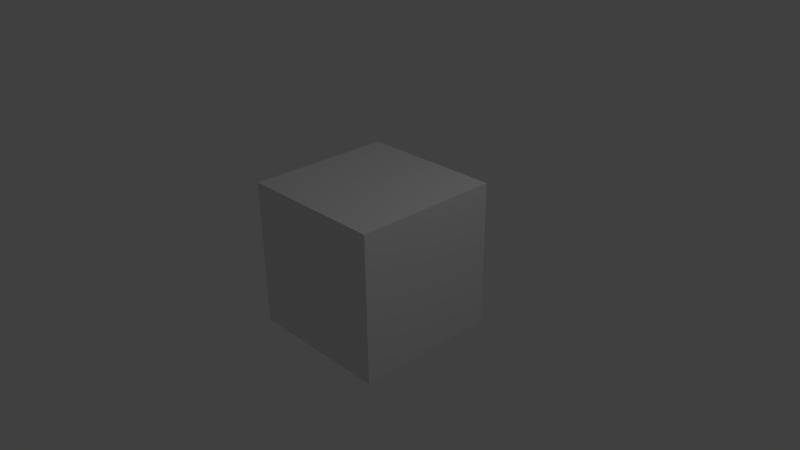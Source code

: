 # Source: cube1.blend  (saved by Blender 2.68.0; exported with 4.5.12 LTS)
import bpy
from mathutils import Matrix  # noqa: F401  (used for matrix-valued properties, if any)

bpy.ops.wm.read_factory_settings(use_empty=True)
scene = bpy.context.scene
scene.name = 'Scene'

# ---- collections
col_collection_1 = bpy.data.collections.new('Collection 1'); scene.collection.children.link(col_collection_1)

# ---- materials (node trees are filled in below, after node groups)
mat_material = bpy.data.materials.new('Material')
mat_material.alpha_threshold = 0.0
mat_material.use_transparent_shadow = False
mat_material.roughness = 0.5
mat_material.line_color = (0.0, 0.0, 0.0, 1.0)

# ---- material node trees

# ---- world
world_world = bpy.data.worlds.new('World'); scene.world = world_world
world_world.color = (0.05088, 0.05088, 0.05088)
world_world.use_sun_shadow = False
world_world.sun_shadow_jitter_overblur = 0.0
world_world.cycles.sampling_method = 'MANUAL'
world_world.cycles.sample_map_resolution = 256

# ---- cameras
cam_camera = bpy.data.cameras.new('Camera')
cam_camera.clip_end = 100.0
cam_camera.lens = 35.0
cam_camera.sensor_width = 32.0
cam_camera.sensor_height = 18.0
cam_camera.ortho_scale = 7.314
cam_camera.dof.focus_distance = 0.0
cam_camera.dof.aperture_fstop = 128.0

# ---- lights
light_lamp = bpy.data.lights.new('Lamp', 'POINT')
light_lamp.transmission_factor = 0.0
light_lamp.cutoff_distance = 30.0
light_lamp.energy = 100.0
light_lamp.shadow_buffer_clip_start = 1.001
light_lamp.shadow_soft_size = 0.1
light_lamp.shadow_maximum_resolution = 0.006
light_lamp.use_absolute_resolution = True
light_lamp.cycles.use_multiple_importance_sampling = False

# ---- meshes
me_cube = bpy.data.meshes.new('Cube')
me_cube.from_pydata([(1.0, 1.0, -1.0), (1.0, -1.0, -1.0), (-1.0, -1.0, -1.0), (-1.0, 1.0, -1.0), (1.0, 1.0, 1.0), (1.0, -1.0, 1.0), (-1.0, -1.0, 1.0), (-1.0, 1.0, 1.0)], [], [(0, 1, 2, 3), (4, 7, 6, 5), (0, 4, 5, 1), (1, 5, 6, 2), (2, 6, 7, 3), (4, 0, 3, 7)])
_uv = me_cube.uv_layers.new(name='UVMap')
_uv.uv.foreach_set('vector', [0.0, 0.0, 1.0, 0.0, 1.0, 1.0, 0.0, 1.0, 0.0, 0.0, 1.0, 0.0, 1.0, 1.0, 0.0, 1.0, 0.0, 0.0, 1.0, 0.0, 1.0, 1.0, 0.0, 1.0, 0.0, 0.0, 1.0, 0.0, 1.0, 1.0, 0.0, 1.0, 0.0, 0.0, 1.0, 0.0, 1.0, 1.0, 0.0, 1.0, 0.0, 0.0, 1.0, 0.0, 1.0, 1.0, 0.0, 1.0])
me_cube.materials.append(mat_material)
me_cube.use_remesh_preserve_volume = False
me_cube.use_remesh_preserve_attributes = False
me_cube.use_mirror_vertex_groups = False
me_cube.update()

# ---- objects
ob_cube = bpy.data.objects.new('Cube', me_cube)
ob_lamp = bpy.data.objects.new('Lamp', light_lamp)
ob_camera = bpy.data.objects.new('Camera', cam_camera)

# ---- transforms, parenting, visibility, modifiers, constraints
ob_cube.location = (0.0, 0.0, 0.0)
ob_cube.lock_rotations_4d = False
ob_cube.empty_display_type = 'ARROWS'
ob_cube.lineart.crease_threshold = 0.0
ob_lamp.location = (4.076, 1.005, 5.904)
ob_lamp.rotation_euler = (0.6503, 0.05522, 1.866)
ob_lamp.lock_rotations_4d = False
ob_lamp.empty_display_type = 'ARROWS'
ob_lamp.color = (0.0, 0.0, 0.0, 0.0)
ob_lamp.lineart.crease_threshold = 0.0
ob_camera.location = (7.481, -6.508, 5.344)
ob_camera.rotation_euler = (1.109, 0.01082, 0.8149)
ob_camera.lock_rotations_4d = False
ob_camera.empty_display_type = 'ARROWS'
ob_camera.color = (0.0, 0.0, 0.0, 0.0)
ob_camera.display_type = 'WIRE'
ob_camera.lineart.crease_threshold = 0.0

# ---- collection membership
col_collection_1.objects.link(ob_cube)
col_collection_1.objects.link(ob_lamp)
col_collection_1.objects.link(ob_camera)

# ---- scene / render settings (as saved in the file)
scene.camera = ob_camera
scene.frame_start = 1; scene.frame_end = 250; scene.frame_set(5)
scene.render.engine = 'BLENDER_EEVEE_NEXT'
scene.render.image_settings.color_mode = 'RGB'
scene.render.image_settings.compression = 90
scene.render.resolution_percentage = 50
scene.render.dither_intensity = 0.0
scene.cycles.use_denoising = False
scene.cycles.samples = 10
scene.cycles.sampling_pattern = 'TABULATED_SOBOL'
scene.cycles.light_sampling_threshold = 0.0
scene.cycles.use_adaptive_sampling = False
scene.cycles.use_light_tree = False
scene.cycles.blur_glossy = 0.0
scene.cycles.volume_bounces = 1
scene.cycles.pixel_filter_type = 'GAUSSIAN'
scene.cycles.sample_clamp_indirect = 0.0
scene.view_settings.view_transform = 'Standard'
bpy.context.view_layer.update()
